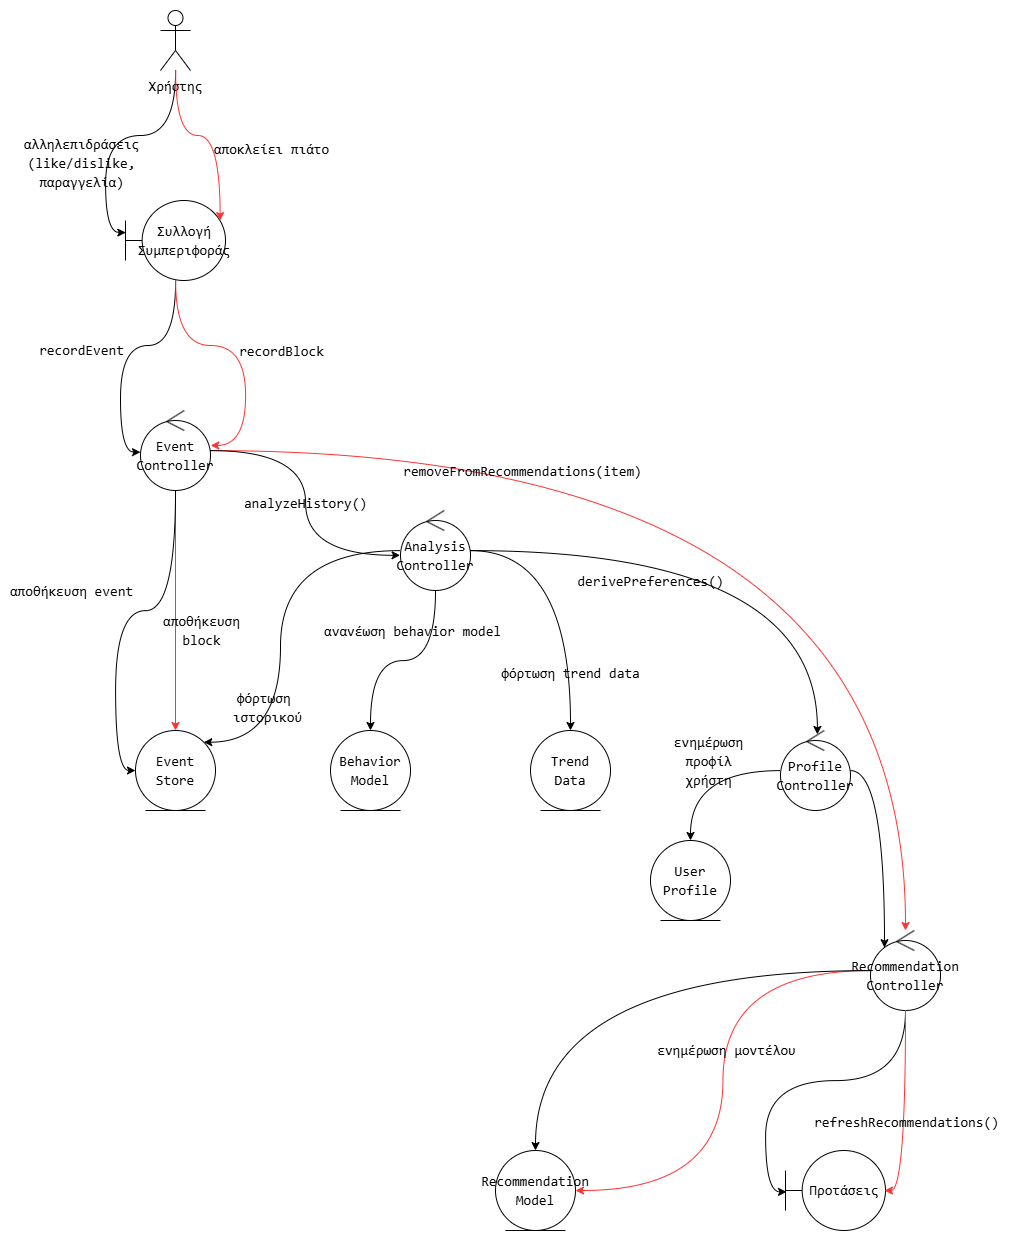

The diagram above was exported from draw.io. Its source (the exported page's mxGraphModel, read from the mxfile embedded in the PNG):
<mxGraphModel dx="2178" dy="2013" grid="1" gridSize="10" guides="1" tooltips="1" connect="1" arrows="1" fold="1" page="1" pageScale="1" pageWidth="850" pageHeight="1100" math="0" shadow="0">
  <root>
    <mxCell id="0" />
    <mxCell id="1" parent="0" />
    <mxCell id="_yKY2olS9U2x3bFlmvPs-1" value="&lt;div style=&quot;font-family: Consolas, &amp;quot;Courier New&amp;quot;, monospace; font-size: 14px; line-height: 19px; white-space-collapse: preserve;&quot;&gt;&lt;span style=&quot;&quot;&gt;Χρήστης&lt;/span&gt;&lt;/div&gt;" style="shape=umlActor;verticalLabelPosition=bottom;verticalAlign=top;html=1;outlineConnect=0;labelBackgroundColor=none;fontColor=default;" vertex="1" parent="1">
      <mxGeometry x="160" y="80" width="30" height="60" as="geometry" />
    </mxCell>
    <mxCell id="_yKY2olS9U2x3bFlmvPs-2" value="&lt;div style=&quot;font-family: Consolas, &amp;quot;Courier New&amp;quot;, monospace; font-size: 14px; line-height: 19px; white-space: pre;&quot;&gt;&lt;span style=&quot;&quot;&gt;Συλλογή&lt;/span&gt;&lt;/div&gt;&lt;div style=&quot;font-family: Consolas, &amp;quot;Courier New&amp;quot;, monospace; font-size: 14px; line-height: 19px; white-space: pre;&quot;&gt;&lt;span style=&quot;&quot;&gt;Συμπεριφοράς&lt;/span&gt;&lt;/div&gt;" style="shape=umlBoundary;whiteSpace=wrap;html=1;labelBackgroundColor=none;fontColor=default;" vertex="1" parent="1">
      <mxGeometry x="125" y="270" width="100" height="80" as="geometry" />
    </mxCell>
    <mxCell id="_yKY2olS9U2x3bFlmvPs-19" style="edgeStyle=orthogonalEdgeStyle;curved=1;rounded=0;orthogonalLoop=1;jettySize=auto;html=1;entryX=0.5;entryY=0;entryDx=0;entryDy=0;strokeColor=#FF3333;labelBackgroundColor=none;fontColor=default;" edge="1" parent="1" source="_yKY2olS9U2x3bFlmvPs-3" target="_yKY2olS9U2x3bFlmvPs-5">
      <mxGeometry relative="1" as="geometry" />
    </mxCell>
    <mxCell id="_yKY2olS9U2x3bFlmvPs-38" value="&lt;div style=&quot;font-family: Consolas, &amp;quot;Courier New&amp;quot;, monospace; font-size: 14px; line-height: 19px; white-space-collapse: preserve;&quot;&gt;αποθήκευση&lt;/div&gt;&lt;div style=&quot;font-family: Consolas, &amp;quot;Courier New&amp;quot;, monospace; font-size: 14px; line-height: 19px; white-space-collapse: preserve;&quot;&gt;block&lt;/div&gt;" style="edgeLabel;html=1;align=center;verticalAlign=middle;resizable=0;points=[];labelBackgroundColor=none;fontColor=default;" vertex="1" connectable="0" parent="_yKY2olS9U2x3bFlmvPs-19">
      <mxGeometry x="0.1733" y="-2" relative="1" as="geometry">
        <mxPoint x="27" y="-1" as="offset" />
      </mxGeometry>
    </mxCell>
    <mxCell id="_yKY2olS9U2x3bFlmvPs-20" style="edgeStyle=orthogonalEdgeStyle;curved=1;rounded=0;orthogonalLoop=1;jettySize=auto;html=1;entryX=0;entryY=0.5;entryDx=0;entryDy=0;labelBackgroundColor=none;fontColor=default;" edge="1" parent="1" source="_yKY2olS9U2x3bFlmvPs-3" target="_yKY2olS9U2x3bFlmvPs-5">
      <mxGeometry relative="1" as="geometry" />
    </mxCell>
    <mxCell id="_yKY2olS9U2x3bFlmvPs-37" value="&lt;div style=&quot;font-family: Consolas, &amp;quot;Courier New&amp;quot;, monospace; font-size: 14px; line-height: 19px; white-space-collapse: preserve;&quot;&gt;αποθήκευση event&lt;/div&gt;" style="edgeLabel;html=1;align=center;verticalAlign=middle;resizable=0;points=[];labelBackgroundColor=none;fontColor=default;" vertex="1" connectable="0" parent="_yKY2olS9U2x3bFlmvPs-20">
      <mxGeometry x="0.0874" y="9" relative="1" as="geometry">
        <mxPoint x="-54" y="-36" as="offset" />
      </mxGeometry>
    </mxCell>
    <mxCell id="_yKY2olS9U2x3bFlmvPs-27" style="edgeStyle=orthogonalEdgeStyle;curved=1;rounded=0;orthogonalLoop=1;jettySize=auto;html=1;strokeColor=#FF3333;labelBackgroundColor=none;fontColor=default;" edge="1" parent="1" source="_yKY2olS9U2x3bFlmvPs-3" target="_yKY2olS9U2x3bFlmvPs-10">
      <mxGeometry relative="1" as="geometry" />
    </mxCell>
    <mxCell id="_yKY2olS9U2x3bFlmvPs-41" value="&lt;div style=&quot;font-family: Consolas, &amp;quot;Courier New&amp;quot;, monospace; font-size: 14px; line-height: 19px; white-space-collapse: preserve;&quot;&gt;removeFromRecommendations(item)&lt;/div&gt;" style="edgeLabel;html=1;align=center;verticalAlign=middle;resizable=0;points=[];labelBackgroundColor=none;fontColor=default;" vertex="1" connectable="0" parent="_yKY2olS9U2x3bFlmvPs-27">
      <mxGeometry x="-0.479" y="-30" relative="1" as="geometry">
        <mxPoint x="4" y="-10" as="offset" />
      </mxGeometry>
    </mxCell>
    <mxCell id="_yKY2olS9U2x3bFlmvPs-3" value="&lt;div style=&quot;font-family: Consolas, &amp;quot;Courier New&amp;quot;, monospace; font-size: 14px; line-height: 19px; white-space: pre;&quot;&gt;&lt;span style=&quot;&quot;&gt;Event&lt;/span&gt;&lt;/div&gt;&lt;div style=&quot;font-family: Consolas, &amp;quot;Courier New&amp;quot;, monospace; font-size: 14px; line-height: 19px; white-space: pre;&quot;&gt;&lt;span style=&quot;&quot;&gt;Controller&lt;/span&gt;&lt;/div&gt;" style="ellipse;shape=umlControl;whiteSpace=wrap;html=1;labelBackgroundColor=none;fontColor=default;" vertex="1" parent="1">
      <mxGeometry x="140" y="480" width="70" height="80" as="geometry" />
    </mxCell>
    <mxCell id="_yKY2olS9U2x3bFlmvPs-21" style="edgeStyle=orthogonalEdgeStyle;curved=1;rounded=0;orthogonalLoop=1;jettySize=auto;html=1;entryX=1;entryY=0;entryDx=0;entryDy=0;labelBackgroundColor=none;fontColor=default;" edge="1" parent="1" source="_yKY2olS9U2x3bFlmvPs-4" target="_yKY2olS9U2x3bFlmvPs-5">
      <mxGeometry relative="1" as="geometry">
        <Array as="points">
          <mxPoint x="280" y="620" />
          <mxPoint x="280" y="812" />
        </Array>
      </mxGeometry>
    </mxCell>
    <mxCell id="_yKY2olS9U2x3bFlmvPs-39" value="&lt;div style=&quot;font-family: Consolas, &amp;quot;Courier New&amp;quot;, monospace; font-size: 14px; line-height: 19px; white-space-collapse: preserve;&quot;&gt;φόρτωση &lt;/div&gt;&lt;div style=&quot;font-family: Consolas, &amp;quot;Courier New&amp;quot;, monospace; font-size: 14px; line-height: 19px; white-space-collapse: preserve;&quot;&gt;ιστορικού&lt;/div&gt;" style="edgeLabel;html=1;align=center;verticalAlign=middle;resizable=0;points=[];labelBackgroundColor=none;fontColor=default;" vertex="1" connectable="0" parent="_yKY2olS9U2x3bFlmvPs-21">
      <mxGeometry x="0.4183" y="-14" relative="1" as="geometry">
        <mxPoint as="offset" />
      </mxGeometry>
    </mxCell>
    <mxCell id="_yKY2olS9U2x3bFlmvPs-22" style="edgeStyle=orthogonalEdgeStyle;curved=1;rounded=0;orthogonalLoop=1;jettySize=auto;html=1;entryX=0.5;entryY=0;entryDx=0;entryDy=0;labelBackgroundColor=none;fontColor=default;" edge="1" parent="1" source="_yKY2olS9U2x3bFlmvPs-4" target="_yKY2olS9U2x3bFlmvPs-6">
      <mxGeometry relative="1" as="geometry" />
    </mxCell>
    <mxCell id="_yKY2olS9U2x3bFlmvPs-44" value="&lt;div style=&quot;font-family: Consolas, &amp;quot;Courier New&amp;quot;, monospace; font-size: 14px; line-height: 19px; white-space-collapse: preserve;&quot;&gt;ανανέωση behavior model&lt;/div&gt;" style="edgeLabel;html=1;align=center;verticalAlign=middle;resizable=0;points=[];labelBackgroundColor=none;fontColor=default;" vertex="1" connectable="0" parent="_yKY2olS9U2x3bFlmvPs-22">
      <mxGeometry x="-0.0647" y="-3" relative="1" as="geometry">
        <mxPoint x="1" y="-27" as="offset" />
      </mxGeometry>
    </mxCell>
    <mxCell id="_yKY2olS9U2x3bFlmvPs-23" style="edgeStyle=orthogonalEdgeStyle;curved=1;rounded=0;orthogonalLoop=1;jettySize=auto;html=1;entryX=0.5;entryY=0;entryDx=0;entryDy=0;labelBackgroundColor=none;fontColor=default;" edge="1" parent="1" source="_yKY2olS9U2x3bFlmvPs-4" target="_yKY2olS9U2x3bFlmvPs-7">
      <mxGeometry relative="1" as="geometry" />
    </mxCell>
    <mxCell id="_yKY2olS9U2x3bFlmvPs-43" value="&lt;div style=&quot;font-family: Consolas, &amp;quot;Courier New&amp;quot;, monospace; font-size: 14px; line-height: 19px; white-space-collapse: preserve;&quot;&gt;φόρτωση trend data&lt;/div&gt;" style="edgeLabel;html=1;align=center;verticalAlign=middle;resizable=0;points=[];labelBackgroundColor=none;fontColor=default;" vertex="1" connectable="0" parent="_yKY2olS9U2x3bFlmvPs-23">
      <mxGeometry x="0.5838" y="-1" relative="1" as="geometry">
        <mxPoint as="offset" />
      </mxGeometry>
    </mxCell>
    <mxCell id="_yKY2olS9U2x3bFlmvPs-4" value="&lt;div style=&quot;font-family: Consolas, &amp;quot;Courier New&amp;quot;, monospace; font-size: 14px; line-height: 19px; white-space: pre;&quot;&gt;&lt;span style=&quot;&quot;&gt;Analysis&lt;/span&gt;&lt;/div&gt;&lt;div style=&quot;font-family: Consolas, &amp;quot;Courier New&amp;quot;, monospace; font-size: 14px; line-height: 19px; white-space: pre;&quot;&gt;&lt;span style=&quot;&quot;&gt;Controller&lt;/span&gt;&lt;/div&gt;" style="ellipse;shape=umlControl;whiteSpace=wrap;html=1;labelBackgroundColor=none;fontColor=default;" vertex="1" parent="1">
      <mxGeometry x="400" y="580" width="70" height="80" as="geometry" />
    </mxCell>
    <mxCell id="_yKY2olS9U2x3bFlmvPs-5" value="&lt;div style=&quot;font-family: Consolas, &amp;quot;Courier New&amp;quot;, monospace; font-size: 14px; line-height: 19px; white-space: pre;&quot;&gt;&lt;span style=&quot;&quot;&gt;Event&lt;/span&gt;&lt;/div&gt;&lt;div style=&quot;font-family: Consolas, &amp;quot;Courier New&amp;quot;, monospace; font-size: 14px; line-height: 19px; white-space: pre;&quot;&gt;&lt;span style=&quot;&quot;&gt;Store&lt;/span&gt;&lt;/div&gt;" style="ellipse;shape=umlEntity;whiteSpace=wrap;html=1;labelBackgroundColor=none;fontColor=default;" vertex="1" parent="1">
      <mxGeometry x="135" y="800" width="80" height="80" as="geometry" />
    </mxCell>
    <mxCell id="_yKY2olS9U2x3bFlmvPs-6" value="&lt;div style=&quot;font-family: Consolas, &amp;quot;Courier New&amp;quot;, monospace; font-size: 14px; line-height: 19px; white-space: pre;&quot;&gt;&lt;span style=&quot;&quot;&gt;Behavior&lt;/span&gt;&lt;/div&gt;&lt;div style=&quot;font-family: Consolas, &amp;quot;Courier New&amp;quot;, monospace; font-size: 14px; line-height: 19px; white-space: pre;&quot;&gt;&lt;span style=&quot;&quot;&gt;Model&lt;/span&gt;&lt;/div&gt;" style="ellipse;shape=umlEntity;whiteSpace=wrap;html=1;labelBackgroundColor=none;fontColor=default;" vertex="1" parent="1">
      <mxGeometry x="330" y="800" width="80" height="80" as="geometry" />
    </mxCell>
    <mxCell id="_yKY2olS9U2x3bFlmvPs-7" value="&lt;div style=&quot;font-family: Consolas, &amp;quot;Courier New&amp;quot;, monospace; font-size: 14px; line-height: 19px; white-space: pre;&quot;&gt;&lt;span style=&quot;&quot;&gt;Trend&lt;/span&gt;&lt;/div&gt;&lt;div style=&quot;font-family: Consolas, &amp;quot;Courier New&amp;quot;, monospace; font-size: 14px; line-height: 19px; white-space: pre;&quot;&gt;&lt;span style=&quot;&quot;&gt;Data&lt;/span&gt;&lt;/div&gt;" style="ellipse;shape=umlEntity;whiteSpace=wrap;html=1;labelBackgroundColor=none;fontColor=default;" vertex="1" parent="1">
      <mxGeometry x="530" y="800" width="80" height="80" as="geometry" />
    </mxCell>
    <mxCell id="_yKY2olS9U2x3bFlmvPs-25" style="edgeStyle=orthogonalEdgeStyle;curved=1;rounded=0;orthogonalLoop=1;jettySize=auto;html=1;entryX=0.5;entryY=0;entryDx=0;entryDy=0;labelBackgroundColor=none;fontColor=default;" edge="1" parent="1" source="_yKY2olS9U2x3bFlmvPs-8" target="_yKY2olS9U2x3bFlmvPs-9">
      <mxGeometry relative="1" as="geometry" />
    </mxCell>
    <mxCell id="_yKY2olS9U2x3bFlmvPs-45" value="&lt;div style=&quot;font-family: Consolas, &amp;quot;Courier New&amp;quot;, monospace; font-size: 14px; line-height: 19px; white-space-collapse: preserve;&quot;&gt;ενημέρωση&lt;/div&gt;&lt;div style=&quot;font-family: Consolas, &amp;quot;Courier New&amp;quot;, monospace; font-size: 14px; line-height: 19px; white-space-collapse: preserve;&quot;&gt;προφίλ&lt;/div&gt;&lt;div style=&quot;font-family: Consolas, &amp;quot;Courier New&amp;quot;, monospace; font-size: 14px; line-height: 19px; white-space-collapse: preserve;&quot;&gt;χρήστη&lt;/div&gt;" style="edgeLabel;html=1;align=center;verticalAlign=middle;resizable=0;points=[];labelBackgroundColor=none;fontColor=default;" vertex="1" connectable="0" parent="_yKY2olS9U2x3bFlmvPs-25">
      <mxGeometry x="-0.0875" y="17" relative="1" as="geometry">
        <mxPoint y="-27" as="offset" />
      </mxGeometry>
    </mxCell>
    <mxCell id="_yKY2olS9U2x3bFlmvPs-8" value="&lt;div style=&quot;font-family: Consolas, &amp;quot;Courier New&amp;quot;, monospace; font-size: 14px; line-height: 19px; white-space: pre;&quot;&gt;&lt;span style=&quot;&quot;&gt;Profile&lt;/span&gt;&lt;/div&gt;&lt;div style=&quot;font-family: Consolas, &amp;quot;Courier New&amp;quot;, monospace; font-size: 14px; line-height: 19px; white-space: pre;&quot;&gt;&lt;span style=&quot;&quot;&gt;Controller&lt;/span&gt;&lt;/div&gt;" style="ellipse;shape=umlControl;whiteSpace=wrap;html=1;labelBackgroundColor=none;fontColor=default;" vertex="1" parent="1">
      <mxGeometry x="780" y="800" width="70" height="80" as="geometry" />
    </mxCell>
    <mxCell id="_yKY2olS9U2x3bFlmvPs-9" value="&lt;div style=&quot;font-family: Consolas, &amp;quot;Courier New&amp;quot;, monospace; font-size: 14px; line-height: 19px; white-space: pre;&quot;&gt;&lt;span style=&quot;&quot;&gt;User&lt;/span&gt;&lt;/div&gt;&lt;div style=&quot;font-family: Consolas, &amp;quot;Courier New&amp;quot;, monospace; font-size: 14px; line-height: 19px; white-space: pre;&quot;&gt;&lt;span style=&quot;&quot;&gt;Profile&lt;/span&gt;&lt;/div&gt;" style="ellipse;shape=umlEntity;whiteSpace=wrap;html=1;labelBackgroundColor=none;fontColor=default;" vertex="1" parent="1">
      <mxGeometry x="650" y="910" width="80" height="80" as="geometry" />
    </mxCell>
    <mxCell id="_yKY2olS9U2x3bFlmvPs-28" style="edgeStyle=orthogonalEdgeStyle;curved=1;rounded=0;orthogonalLoop=1;jettySize=auto;html=1;entryX=1;entryY=0.5;entryDx=0;entryDy=0;strokeColor=#FF3333;labelBackgroundColor=none;fontColor=default;" edge="1" parent="1" source="_yKY2olS9U2x3bFlmvPs-10" target="_yKY2olS9U2x3bFlmvPs-11">
      <mxGeometry relative="1" as="geometry" />
    </mxCell>
    <mxCell id="_yKY2olS9U2x3bFlmvPs-47" value="&lt;div style=&quot;font-family: Consolas, &amp;quot;Courier New&amp;quot;, monospace; font-size: 14px; line-height: 19px; white-space-collapse: preserve;&quot;&gt;ενημέρωση μοντέλου&lt;/div&gt;" style="edgeLabel;html=1;align=center;verticalAlign=middle;resizable=0;points=[];labelBackgroundColor=none;fontColor=default;" vertex="1" connectable="0" parent="_yKY2olS9U2x3bFlmvPs-28">
      <mxGeometry x="-0.12" y="2" relative="1" as="geometry">
        <mxPoint as="offset" />
      </mxGeometry>
    </mxCell>
    <mxCell id="_yKY2olS9U2x3bFlmvPs-31" style="edgeStyle=orthogonalEdgeStyle;curved=1;rounded=0;orthogonalLoop=1;jettySize=auto;html=1;entryX=0.5;entryY=0;entryDx=0;entryDy=0;labelBackgroundColor=none;fontColor=default;" edge="1" parent="1" source="_yKY2olS9U2x3bFlmvPs-10" target="_yKY2olS9U2x3bFlmvPs-11">
      <mxGeometry relative="1" as="geometry" />
    </mxCell>
    <mxCell id="_yKY2olS9U2x3bFlmvPs-10" value="&lt;div style=&quot;font-family: Consolas, &amp;quot;Courier New&amp;quot;, monospace; font-size: 14px; line-height: 19px; white-space: pre;&quot;&gt;&lt;span style=&quot;&quot;&gt;Recommendation&lt;/span&gt;&lt;/div&gt;&lt;div style=&quot;font-family: Consolas, &amp;quot;Courier New&amp;quot;, monospace; font-size: 14px; line-height: 19px; white-space: pre;&quot;&gt;&lt;span style=&quot;&quot;&gt;Controller&lt;/span&gt;&lt;/div&gt;" style="ellipse;shape=umlControl;whiteSpace=wrap;html=1;labelBackgroundColor=none;fontColor=default;" vertex="1" parent="1">
      <mxGeometry x="870" y="1000" width="70" height="80" as="geometry" />
    </mxCell>
    <mxCell id="_yKY2olS9U2x3bFlmvPs-11" value="&lt;div style=&quot;font-family: Consolas, &amp;quot;Courier New&amp;quot;, monospace; font-size: 14px; line-height: 19px; white-space: pre;&quot;&gt;&lt;span style=&quot;&quot;&gt;Recommendation&lt;/span&gt;&lt;/div&gt;&lt;div style=&quot;font-family: Consolas, &amp;quot;Courier New&amp;quot;, monospace; font-size: 14px; line-height: 19px; white-space: pre;&quot;&gt;&lt;span style=&quot;&quot;&gt;Model&lt;/span&gt;&lt;/div&gt;" style="ellipse;shape=umlEntity;whiteSpace=wrap;html=1;labelBackgroundColor=none;fontColor=default;" vertex="1" parent="1">
      <mxGeometry x="495" y="1220" width="80" height="80" as="geometry" />
    </mxCell>
    <mxCell id="_yKY2olS9U2x3bFlmvPs-12" value="&lt;div style=&quot;font-family: Consolas, &amp;quot;Courier New&amp;quot;, monospace; font-size: 14px; line-height: 19px; white-space: pre;&quot;&gt;&lt;span style=&quot;&quot;&gt;Προτάσεις&lt;/span&gt;&lt;/div&gt;" style="shape=umlBoundary;whiteSpace=wrap;html=1;labelBackgroundColor=none;fontColor=default;" vertex="1" parent="1">
      <mxGeometry x="785" y="1220" width="100" height="80" as="geometry" />
    </mxCell>
    <mxCell id="_yKY2olS9U2x3bFlmvPs-14" style="edgeStyle=orthogonalEdgeStyle;curved=1;rounded=0;orthogonalLoop=1;jettySize=auto;html=1;entryX=0.003;entryY=0.401;entryDx=0;entryDy=0;entryPerimeter=0;labelBackgroundColor=none;fontColor=default;" edge="1" parent="1" source="_yKY2olS9U2x3bFlmvPs-1" target="_yKY2olS9U2x3bFlmvPs-2">
      <mxGeometry relative="1" as="geometry" />
    </mxCell>
    <mxCell id="_yKY2olS9U2x3bFlmvPs-33" value="&lt;div style=&quot;font-family: Consolas, &amp;quot;Courier New&amp;quot;, monospace; font-size: 14px; line-height: 19px; white-space-collapse: preserve;&quot;&gt;αλληλεπιδράσεις&lt;/div&gt;&lt;div style=&quot;font-family: Consolas, &amp;quot;Courier New&amp;quot;, monospace; font-size: 14px; line-height: 19px; white-space-collapse: preserve;&quot;&gt;(like/dislike,&lt;/div&gt;&lt;div style=&quot;font-family: Consolas, &amp;quot;Courier New&amp;quot;, monospace; font-size: 14px; line-height: 19px; white-space-collapse: preserve;&quot;&gt;παραγγελία)&lt;/div&gt;" style="edgeLabel;html=1;align=center;verticalAlign=middle;resizable=0;points=[];labelBackgroundColor=none;fontColor=default;" vertex="1" connectable="0" parent="_yKY2olS9U2x3bFlmvPs-14">
      <mxGeometry x="0.2814" relative="1" as="geometry">
        <mxPoint x="-25" as="offset" />
      </mxGeometry>
    </mxCell>
    <mxCell id="_yKY2olS9U2x3bFlmvPs-15" style="edgeStyle=orthogonalEdgeStyle;curved=1;rounded=0;orthogonalLoop=1;jettySize=auto;html=1;entryX=0.946;entryY=0.251;entryDx=0;entryDy=0;entryPerimeter=0;strokeColor=#FF3333;labelBackgroundColor=none;fontColor=default;" edge="1" parent="1" source="_yKY2olS9U2x3bFlmvPs-1" target="_yKY2olS9U2x3bFlmvPs-2">
      <mxGeometry relative="1" as="geometry" />
    </mxCell>
    <mxCell id="_yKY2olS9U2x3bFlmvPs-34" value="&lt;div style=&quot;font-family: Consolas, &amp;quot;Courier New&amp;quot;, monospace; font-size: 14px; line-height: 19px; white-space-collapse: preserve;&quot;&gt;αποκλείει πιάτο&lt;/div&gt;" style="edgeLabel;html=1;align=center;verticalAlign=middle;resizable=0;points=[];labelBackgroundColor=none;fontColor=default;" vertex="1" connectable="0" parent="_yKY2olS9U2x3bFlmvPs-15">
      <mxGeometry x="0.2636" y="-6" relative="1" as="geometry">
        <mxPoint x="56" as="offset" />
      </mxGeometry>
    </mxCell>
    <mxCell id="_yKY2olS9U2x3bFlmvPs-16" style="edgeStyle=orthogonalEdgeStyle;curved=1;rounded=0;orthogonalLoop=1;jettySize=auto;html=1;entryX=0;entryY=0.521;entryDx=0;entryDy=0;entryPerimeter=0;labelBackgroundColor=none;fontColor=default;" edge="1" parent="1" source="_yKY2olS9U2x3bFlmvPs-2" target="_yKY2olS9U2x3bFlmvPs-3">
      <mxGeometry relative="1" as="geometry" />
    </mxCell>
    <mxCell id="_yKY2olS9U2x3bFlmvPs-35" value="&lt;div style=&quot;font-family: Consolas, &amp;quot;Courier New&amp;quot;, monospace; font-size: 14px; line-height: 19px; white-space-collapse: preserve;&quot;&gt;recordEvent&lt;/div&gt;" style="edgeLabel;html=1;align=center;verticalAlign=middle;resizable=0;points=[];labelBackgroundColor=none;fontColor=default;" vertex="1" connectable="0" parent="_yKY2olS9U2x3bFlmvPs-16">
      <mxGeometry x="0.1732" relative="1" as="geometry">
        <mxPoint x="-40" y="-20" as="offset" />
      </mxGeometry>
    </mxCell>
    <mxCell id="_yKY2olS9U2x3bFlmvPs-17" style="edgeStyle=orthogonalEdgeStyle;curved=1;rounded=0;orthogonalLoop=1;jettySize=auto;html=1;entryX=1.003;entryY=0.437;entryDx=0;entryDy=0;entryPerimeter=0;strokeColor=#FF3333;labelBackgroundColor=none;fontColor=default;" edge="1" parent="1" source="_yKY2olS9U2x3bFlmvPs-2" target="_yKY2olS9U2x3bFlmvPs-3">
      <mxGeometry relative="1" as="geometry" />
    </mxCell>
    <mxCell id="_yKY2olS9U2x3bFlmvPs-36" value="&lt;div style=&quot;font-family: Consolas, &amp;quot;Courier New&amp;quot;, monospace; font-size: 14px; line-height: 19px; white-space-collapse: preserve;&quot;&gt;recordBlock&lt;/div&gt;" style="edgeLabel;html=1;align=center;verticalAlign=middle;resizable=0;points=[];labelBackgroundColor=none;fontColor=default;" vertex="1" connectable="0" parent="_yKY2olS9U2x3bFlmvPs-17">
      <mxGeometry x="0.1051" y="-5" relative="1" as="geometry">
        <mxPoint x="40" y="-9" as="offset" />
      </mxGeometry>
    </mxCell>
    <mxCell id="_yKY2olS9U2x3bFlmvPs-18" style="edgeStyle=orthogonalEdgeStyle;curved=1;rounded=0;orthogonalLoop=1;jettySize=auto;html=1;entryX=-0.006;entryY=0.56;entryDx=0;entryDy=0;entryPerimeter=0;labelBackgroundColor=none;fontColor=default;" edge="1" parent="1" source="_yKY2olS9U2x3bFlmvPs-3" target="_yKY2olS9U2x3bFlmvPs-4">
      <mxGeometry relative="1" as="geometry" />
    </mxCell>
    <mxCell id="_yKY2olS9U2x3bFlmvPs-40" value="&lt;div style=&quot;font-family: Consolas, &amp;quot;Courier New&amp;quot;, monospace; font-size: 14px; line-height: 19px; white-space-collapse: preserve;&quot;&gt;analyzeHistory()&lt;/div&gt;" style="edgeLabel;html=1;align=center;verticalAlign=middle;resizable=0;points=[];labelBackgroundColor=none;fontColor=default;" vertex="1" connectable="0" parent="_yKY2olS9U2x3bFlmvPs-18">
      <mxGeometry x="0.0032" y="-1" relative="1" as="geometry">
        <mxPoint as="offset" />
      </mxGeometry>
    </mxCell>
    <mxCell id="_yKY2olS9U2x3bFlmvPs-24" style="edgeStyle=orthogonalEdgeStyle;curved=1;rounded=0;orthogonalLoop=1;jettySize=auto;html=1;entryX=0.527;entryY=0.049;entryDx=0;entryDy=0;entryPerimeter=0;labelBackgroundColor=none;fontColor=default;" edge="1" parent="1" source="_yKY2olS9U2x3bFlmvPs-4" target="_yKY2olS9U2x3bFlmvPs-8">
      <mxGeometry relative="1" as="geometry" />
    </mxCell>
    <mxCell id="_yKY2olS9U2x3bFlmvPs-42" value="&lt;div style=&quot;font-family: Consolas, &amp;quot;Courier New&amp;quot;, monospace; font-size: 14px; line-height: 19px; white-space-collapse: preserve;&quot;&gt;derivePreferences()&lt;/div&gt;" style="edgeLabel;html=1;align=center;verticalAlign=middle;resizable=0;points=[];labelBackgroundColor=none;fontColor=default;" vertex="1" connectable="0" parent="_yKY2olS9U2x3bFlmvPs-24">
      <mxGeometry x="-0.2437" y="-22" relative="1" as="geometry">
        <mxPoint x="-21" y="8" as="offset" />
      </mxGeometry>
    </mxCell>
    <mxCell id="_yKY2olS9U2x3bFlmvPs-26" style="edgeStyle=orthogonalEdgeStyle;curved=1;rounded=0;orthogonalLoop=1;jettySize=auto;html=1;entryX=0.2;entryY=0.215;entryDx=0;entryDy=0;entryPerimeter=0;labelBackgroundColor=none;fontColor=default;" edge="1" parent="1" source="_yKY2olS9U2x3bFlmvPs-8" target="_yKY2olS9U2x3bFlmvPs-10">
      <mxGeometry relative="1" as="geometry" />
    </mxCell>
    <mxCell id="_yKY2olS9U2x3bFlmvPs-29" style="edgeStyle=orthogonalEdgeStyle;curved=1;rounded=0;orthogonalLoop=1;jettySize=auto;html=1;entryX=0.01;entryY=0.517;entryDx=0;entryDy=0;entryPerimeter=0;labelBackgroundColor=none;fontColor=default;" edge="1" parent="1" source="_yKY2olS9U2x3bFlmvPs-10" target="_yKY2olS9U2x3bFlmvPs-12">
      <mxGeometry relative="1" as="geometry" />
    </mxCell>
    <mxCell id="_yKY2olS9U2x3bFlmvPs-32" style="edgeStyle=orthogonalEdgeStyle;curved=1;rounded=0;orthogonalLoop=1;jettySize=auto;html=1;entryX=0.99;entryY=0.5;entryDx=0;entryDy=0;entryPerimeter=0;strokeColor=#FF3333;labelBackgroundColor=none;fontColor=default;" edge="1" parent="1" source="_yKY2olS9U2x3bFlmvPs-10" target="_yKY2olS9U2x3bFlmvPs-12">
      <mxGeometry relative="1" as="geometry" />
    </mxCell>
    <mxCell id="_yKY2olS9U2x3bFlmvPs-46" value="&lt;div style=&quot;font-family: Consolas, &amp;quot;Courier New&amp;quot;, monospace; font-size: 14px; line-height: 19px; white-space-collapse: preserve;&quot;&gt;refreshRecommendations()&lt;/div&gt;" style="edgeLabel;html=1;align=center;verticalAlign=middle;resizable=0;points=[];labelBackgroundColor=none;fontColor=default;" vertex="1" connectable="0" parent="_yKY2olS9U2x3bFlmvPs-32">
      <mxGeometry x="0.0959" relative="1" as="geometry">
        <mxPoint as="offset" />
      </mxGeometry>
    </mxCell>
  </root>
</mxGraphModel>